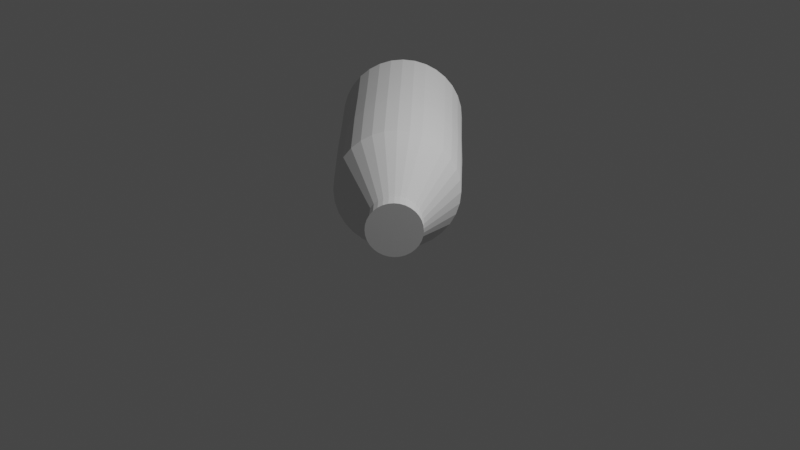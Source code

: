 # Source: bottle.blend  (saved by Blender 2.80.75; exported with 4.5.12 LTS)
import bpy
from mathutils import Matrix  # noqa: F401  (used for matrix-valued properties, if any)

bpy.ops.wm.read_factory_settings(use_empty=True)
scene = bpy.context.scene
scene.name = 'Scene'

# ---- collections
col_collection = bpy.data.collections.new('Collection'); scene.collection.children.link(col_collection)

# ---- world
world_world = bpy.data.worlds.new('World'); scene.world = world_world
world_world.use_nodes = True; world_world.node_tree.nodes.clear()
_N = world_world.node_tree.nodes; _L = world_world.node_tree.links
n0 = _N.new('ShaderNodeOutputWorld'); n0.name = 'World Output'; n0.location = (300, 300)
n1 = _N.new('ShaderNodeBackground'); n1.name = 'Background'; n1.location = (10, 300)
n1.inputs[0].default_value = (0.05088, 0.05088, 0.05088, 1.0)
_L.new(n1.outputs[0], n0.inputs[0])
n0.is_active_output = True
world_world.color = (0.05088, 0.05088, 0.05088)
world_world.use_sun_shadow = False
world_world.sun_shadow_jitter_overblur = 0.0

# ---- cameras
cam_camera = bpy.data.cameras.new('Camera')
cam_camera.clip_end = 100.0
cam_camera.ortho_scale = 7.314

# ---- lights
light_light = bpy.data.lights.new('Light', 'POINT')
light_light.transmission_factor = 0.0
light_light.energy = 1000.0
light_light.shadow_soft_size = 0.1
light_light.shadow_maximum_resolution = 0.006
light_light.use_absolute_resolution = True

# ---- meshes
me_cylinder = bpy.data.meshes.new('Cylinder')
me_cylinder.from_pydata([(0.0, 1.0, -1.0), (2.773e-08, 0.4027, 0.9814), (0.1951, 0.9808, -1.0), (0.07857, 0.395, 0.9814), (0.3827, 0.9239, -1.0), (0.1541, 0.3721, 0.9814), (0.5556, 0.8315, -1.0), (0.2237, 0.3349, 0.9814), (0.7071, 0.7071, -1.0), (0.2848, 0.2848, 0.9814), (0.8315, 0.5556, -1.0), (0.3349, 0.2237, 0.9814), (0.9239, 0.3827, -1.0), (0.3721, 0.1541, 0.9814), (0.9808, 0.1951, -1.0), (0.395, 0.07857, 0.9814), (1.0, 7.55e-08, -1.0), (0.4027, 2.072e-07, 0.9814), (0.9808, -0.1951, -1.0), (0.395, -0.07857, 0.9814), (0.9239, -0.3827, -1.0), (0.3721, -0.1541, 0.9814), (0.8315, -0.5556, -1.0), (0.3349, -0.2237, 0.9814), (0.7071, -0.7071, -1.0), (0.2848, -0.2848, 0.9814), (0.5556, -0.8315, -1.0), (0.2237, -0.3349, 0.9814), (0.3827, -0.9239, -1.0), (0.1541, -0.3721, 0.9814), (0.1951, -0.9808, -1.0), (0.07857, -0.395, 0.9814), (-3.258e-07, -1.0, -1.0), (-1.035e-07, -0.4027, 0.9814), (-0.1951, -0.9808, -1.0), (-0.07857, -0.395, 0.9814), (-0.3827, -0.9239, -1.0), (-0.1541, -0.3721, 0.9814), (-0.5556, -0.8315, -1.0), (-0.2237, -0.3349, 0.9814), (-0.7071, -0.7071, -1.0), (-0.2848, -0.2848, 0.9814), (-0.8315, -0.5556, -1.0), (-0.3349, -0.2237, 0.9814), (-0.9239, -0.3827, -1.0), (-0.3721, -0.1541, 0.9814), (-0.9808, -0.1951, -1.0), (-0.395, -0.07857, 0.9814), (-1.0, 9.686e-07, -1.0), (-0.4027, 5.657e-07, 0.9814), (-0.9808, 0.1951, -1.0), (-0.395, 0.07857, 0.9814), (-0.9239, 0.3827, -1.0), (-0.3721, 0.1541, 0.9814), (-0.8315, 0.5556, -1.0), (-0.3349, 0.2237, 0.9814), (-0.7071, 0.7071, -1.0), (-0.2848, 0.2848, 0.9814), (-0.5556, 0.8315, -1.0), (-0.2237, 0.3349, 0.9814), (-0.3827, 0.9239, -1.0), (-0.1541, 0.3721, 0.9814), (-0.1951, 0.9808, -1.0), (-0.07857, 0.395, 0.9814), (1.024e-08, 0.9323, 0.4689), (0.1819, 0.9144, 0.4689), (0.3568, 0.8613, 0.4689), (0.5179, 0.7752, 0.4689), (0.6592, 0.6592, 0.4689), (0.7752, 0.5179, 0.4689), (0.8613, 0.3568, 0.4689), (0.9144, 0.1819, 0.4689), (0.9323, 9.085e-08, 0.4689), (0.9144, -0.1819, 0.4689), (0.8613, -0.3568, 0.4689), (0.7752, -0.5179, 0.4689), (0.6592, -0.6592, 0.4689), (0.5179, -0.7752, 0.4689), (0.3568, -0.8613, 0.4689), (0.1819, -0.9144, 0.4689), (-2.935e-07, -0.9323, 0.4689), (-0.1819, -0.9144, 0.4689), (-0.3568, -0.8613, 0.4689), (-0.5179, -0.7752, 0.4689), (-0.6592, -0.6592, 0.4689), (-0.7752, -0.5179, 0.4689), (-0.8613, -0.3568, 0.4689), (-0.9144, -0.1819, 0.4689), (-0.9323, 9.207e-07, 0.4689), (-0.9144, 0.1819, 0.4689), (-0.8613, 0.3568, 0.4689), (-0.7752, 0.5179, 0.4689), (-0.6592, 0.6592, 0.4689), (-0.5179, 0.7752, 0.4689), (-0.3568, 0.8613, 0.4689), (-0.1819, 0.9144, 0.4689), (0.07857, 0.395, 1.019), (-2.827e-09, 0.4027, 1.019), (0.1541, 0.3721, 1.019), (0.2237, 0.3349, 1.019), (0.2848, 0.2848, 1.019), (0.3349, 0.2237, 1.019), (0.3721, 0.1541, 1.019), (0.395, 0.07857, 1.019), (0.4027, 2.072e-07, 1.019), (0.395, -0.07857, 1.019), (0.3721, -0.1541, 1.019), (0.3349, -0.2237, 1.019), (0.2848, -0.2848, 1.019), (0.2237, -0.3349, 1.019), (0.1541, -0.3721, 1.019), (0.07857, -0.395, 1.019), (-1.341e-07, -0.4027, 1.019), (-0.07857, -0.395, 1.019), (-0.1541, -0.3721, 1.019), (-0.2237, -0.3349, 1.019), (-0.2848, -0.2848, 1.019), (-0.3349, -0.2237, 1.019), (-0.3721, -0.1541, 1.019), (-0.395, -0.07857, 1.019), (-0.4027, 5.657e-07, 1.019), (-0.395, 0.07857, 1.019), (-0.3721, 0.1541, 1.019), (-0.3349, 0.2237, 1.019), (-0.2848, 0.2848, 1.019), (-0.2237, 0.3349, 1.019), (-0.1541, 0.3721, 1.019), (-0.07857, 0.395, 1.019), (0.07857, 0.395, 1.09), (3.415e-08, 0.4027, 1.09), (0.1541, 0.3721, 1.09), (0.2237, 0.3349, 1.09), (0.2848, 0.2848, 1.09), (0.3349, 0.2237, 1.09), (0.3721, 0.1541, 1.09), (0.395, 0.07857, 1.09), (0.4027, 2.072e-07, 1.09), (0.395, -0.07857, 1.09), (0.3721, -0.1541, 1.09), (0.3349, -0.2237, 1.09), (0.2848, -0.2848, 1.09), (0.2237, -0.3349, 1.09), (0.1541, -0.3721, 1.09), (0.07857, -0.395, 1.09), (-9.708e-08, -0.4027, 1.09), (-0.07857, -0.395, 1.09), (-0.1541, -0.3721, 1.09), (-0.2237, -0.3349, 1.09), (-0.2848, -0.2848, 1.09), (-0.3349, -0.2237, 1.09), (-0.3721, -0.1541, 1.09), (-0.395, -0.07857, 1.09), (-0.4027, 5.657e-07, 1.09), (-0.395, 0.07857, 1.09), (-0.3721, 0.1541, 1.09), (-0.3349, 0.2237, 1.09), (-0.2848, 0.2848, 1.09), (-0.2237, 0.3349, 1.09), (-0.1541, 0.3721, 1.09), (-0.07857, 0.395, 1.09), (0.1889, 0.9495, -0.1004), (0.3705, 0.8944, -0.1004), (0.5379, 0.805, -0.1004), (0.6846, 0.6846, -0.1004), (0.805, 0.5379, -0.1004), (0.8944, 0.3705, -0.1004), (0.9495, 0.1889, -0.1004), (0.9681, 8.941e-08, -0.1004), (0.9495, -0.1889, -0.1004), (0.8944, -0.3705, -0.1004), (0.805, -0.5379, -0.1004), (0.6846, -0.6846, -0.1004), (0.5379, -0.805, -0.1004), (0.3705, -0.8944, -0.1004), (0.1889, -0.9495, -0.1004), (-3.055e-07, -0.9681, -0.1004), (-0.1889, -0.9495, -0.1004), (-0.3705, -0.8944, -0.1004), (-0.5379, -0.805, -0.1004), (-0.6846, -0.6846, -0.1004), (-0.805, -0.5379, -0.1004), (-0.8944, -0.3705, -0.1004), (-0.9495, -0.1889, -0.1004), (-0.9681, 9.388e-07, -0.1004), (-0.9495, 0.1889, -0.1004), (-0.8944, 0.3705, -0.1004), (-0.805, 0.5379, -0.1004), (-0.6846, 0.6846, -0.1004), (-0.5379, 0.805, -0.1004), (-0.3705, 0.8944, -0.1004), (-0.1889, 0.9495, -0.1004), (4.819e-09, 0.9681, -0.1004), (0.1908, 0.9592, -0.5216), (0.3742, 0.9035, -0.5216), (0.5433, 0.8131, -0.5216), (0.6915, 0.6915, -0.5216), (0.8131, 0.5433, -0.5216), (0.9035, 0.3742, -0.5216), (0.9592, 0.1908, -0.5216), (0.9779, 8.05e-08, -0.5216), (0.9592, -0.1908, -0.5216), (0.9035, -0.3742, -0.5216), (0.8131, -0.5433, -0.5216), (0.6915, -0.6915, -0.5216), (0.5433, -0.8131, -0.5216), (0.3742, -0.9035, -0.5216), (0.1908, -0.9592, -0.5216), (-3.153e-07, -0.9779, -0.5216), (-0.1908, -0.9592, -0.5216), (-0.3742, -0.9035, -0.5216), (-0.5433, -0.8131, -0.5216), (-0.6915, -0.6915, -0.5216), (-0.8131, -0.5433, -0.5216), (-0.9035, -0.3742, -0.5216), (-0.9592, -0.1908, -0.5216), (-0.9779, 9.537e-07, -0.5216), (-0.9592, 0.1908, -0.5216), (-0.9035, 0.3742, -0.5216), (-0.8131, 0.5433, -0.5216), (-0.6915, 0.6915, -0.5216), (-0.5433, 0.8131, -0.5216), (-0.3742, 0.9035, -0.5216), (-0.1908, 0.9592, -0.5216), (3.335e-09, 0.9779, -0.5216)], [], [(64, 1, 3, 65), (65, 3, 5, 66), (66, 5, 7, 67), (67, 7, 9, 68), (68, 9, 11, 69), (69, 11, 13, 70), (70, 13, 15, 71), (71, 15, 17, 72), (72, 17, 19, 73), (73, 19, 21, 74), (74, 21, 23, 75), (75, 23, 25, 76), (76, 25, 27, 77), (77, 27, 29, 78), (78, 29, 31, 79), (79, 31, 33, 80), (80, 33, 35, 81), (81, 35, 37, 82), (82, 37, 39, 83), (83, 39, 41, 84), (84, 41, 43, 85), (85, 43, 45, 86), (86, 45, 47, 87), (87, 47, 49, 88), (88, 49, 51, 89), (89, 51, 53, 90), (90, 53, 55, 91), (91, 55, 57, 92), (92, 57, 59, 93), (93, 59, 61, 94), (11, 9, 100, 101), (94, 61, 63, 95), (95, 63, 1, 64), (0, 2, 4, 6, 8, 10, 12, 14, 16, 18, 20, 22, 24, 26, 28, 30, 32, 34, 36, 38, 40, 42, 44, 46, 48, 50, 52, 54, 56, 58, 60, 62), (190, 95, 64, 191), (189, 94, 95, 190), (188, 93, 94, 189), (187, 92, 93, 188), (186, 91, 92, 187), (185, 90, 91, 186), (184, 89, 90, 185), (183, 88, 89, 184), (182, 87, 88, 183), (181, 86, 87, 182), (180, 85, 86, 181), (179, 84, 85, 180), (178, 83, 84, 179), (177, 82, 83, 178), (176, 81, 82, 177), (175, 80, 81, 176), (174, 79, 80, 175), (173, 78, 79, 174), (172, 77, 78, 173), (171, 76, 77, 172), (170, 75, 76, 171), (169, 74, 75, 170), (168, 73, 74, 169), (167, 72, 73, 168), (166, 71, 72, 167), (165, 70, 71, 166), (164, 69, 70, 165), (163, 68, 69, 164), (162, 67, 68, 163), (161, 66, 67, 162), (160, 65, 66, 161), (191, 64, 65, 160), (112, 111, 143, 144), (29, 27, 109, 110), (47, 45, 118, 119), (3, 1, 97, 96), (1, 63, 127, 97), (21, 19, 105, 106), (39, 37, 114, 115), (57, 55, 123, 124), (13, 11, 101, 102), (31, 29, 110, 111), (49, 47, 119, 120), (5, 3, 96, 98), (23, 21, 106, 107), (41, 39, 115, 116), (59, 57, 124, 125), (15, 13, 102, 103), (33, 31, 111, 112), (51, 49, 120, 121), (7, 5, 98, 99), (25, 23, 107, 108), (43, 41, 116, 117), (61, 59, 125, 126), (17, 15, 103, 104), (35, 33, 112, 113), (53, 51, 121, 122), (9, 7, 99, 100), (27, 25, 108, 109), (45, 43, 117, 118), (63, 61, 126, 127), (19, 17, 104, 105), (37, 35, 113, 114), (55, 53, 122, 123), (128, 129, 159, 158, 157, 156, 155, 154, 153, 152, 151, 150, 149, 148, 147, 146, 145, 144, 143, 142, 141, 140, 139, 138, 137, 136, 135, 134, 133, 132, 131, 130), (99, 98, 130, 131), (126, 125, 157, 158), (113, 112, 144, 145), (100, 99, 131, 132), (127, 126, 158, 159), (114, 113, 145, 146), (101, 100, 132, 133), (97, 127, 159, 129), (115, 114, 146, 147), (102, 101, 133, 134), (116, 115, 147, 148), (103, 102, 134, 135), (117, 116, 148, 149), (104, 103, 135, 136), (118, 117, 149, 150), (105, 104, 136, 137), (119, 118, 150, 151), (106, 105, 137, 138), (120, 119, 151, 152), (107, 106, 138, 139), (121, 120, 152, 153), (108, 107, 139, 140), (122, 121, 153, 154), (109, 108, 140, 141), (123, 122, 154, 155), (110, 109, 141, 142), (96, 97, 129, 128), (124, 123, 155, 156), (111, 110, 142, 143), (98, 96, 128, 130), (125, 124, 156, 157), (223, 191, 160, 192), (192, 160, 161, 193), (193, 161, 162, 194), (194, 162, 163, 195), (195, 163, 164, 196), (196, 164, 165, 197), (197, 165, 166, 198), (198, 166, 167, 199), (199, 167, 168, 200), (200, 168, 169, 201), (201, 169, 170, 202), (202, 170, 171, 203), (203, 171, 172, 204), (204, 172, 173, 205), (205, 173, 174, 206), (206, 174, 175, 207), (207, 175, 176, 208), (208, 176, 177, 209), (209, 177, 178, 210), (210, 178, 179, 211), (211, 179, 180, 212), (212, 180, 181, 213), (213, 181, 182, 214), (214, 182, 183, 215), (215, 183, 184, 216), (216, 184, 185, 217), (217, 185, 186, 218), (218, 186, 187, 219), (219, 187, 188, 220), (220, 188, 189, 221), (221, 189, 190, 222), (222, 190, 191, 223), (62, 222, 223, 0), (60, 221, 222, 62), (58, 220, 221, 60), (56, 219, 220, 58), (54, 218, 219, 56), (52, 217, 218, 54), (50, 216, 217, 52), (48, 215, 216, 50), (46, 214, 215, 48), (44, 213, 214, 46), (42, 212, 213, 44), (40, 211, 212, 42), (38, 210, 211, 40), (36, 209, 210, 38), (34, 208, 209, 36), (32, 207, 208, 34), (30, 206, 207, 32), (28, 205, 206, 30), (26, 204, 205, 28), (24, 203, 204, 26), (22, 202, 203, 24), (20, 201, 202, 22), (18, 200, 201, 20), (16, 199, 200, 18), (14, 198, 199, 16), (12, 197, 198, 14), (10, 196, 197, 12), (8, 195, 196, 10), (6, 194, 195, 8), (4, 193, 194, 6), (2, 192, 193, 4), (0, 223, 192, 2)])
_uv = me_cylinder.uv_layers.new(name='UVMap')
_uv.uv.foreach_set('vector', [1.0, 0.8626, 1.0, 1.0, 0.9688, 1.0, 0.9688, 0.8626, 0.9688, 0.8626, 0.9688, 1.0, 0.9375, 1.0, 0.9375, 0.8626, 0.9375, 0.8626, 0.9375, 1.0, 0.9062, 1.0, 0.9062, 0.8626, 0.9062, 0.8626, 0.9062, 1.0, 0.875, 1.0, 0.875, 0.8626, 0.875, 0.8626, 0.875, 1.0, 0.8438, 1.0, 0.8438, 0.8626, 0.8438, 0.8626, 0.8438, 1.0, 0.8125, 1.0, 0.8125, 0.8626, 0.8125, 0.8626, 0.8125, 1.0, 0.7812, 1.0, 0.7812, 0.8626, 0.7812, 0.8626, 0.7812, 1.0, 0.75, 1.0, 0.75, 0.8626, 0.75, 0.8626, 0.75, 1.0, 0.7188, 1.0, 0.7188, 0.8626, 0.7188, 0.8626, 0.7188, 1.0, 0.6875, 1.0, 0.6875, 0.8626, 0.6875, 0.8626, 0.6875, 1.0, 0.6562, 1.0, 0.6562, 0.8626, 0.6562, 0.8626, 0.6562, 1.0, 0.625, 1.0, 0.625, 0.8626, 0.625, 0.8626, 0.625, 1.0, 0.5938, 1.0, 0.5938, 0.8626, 0.5938, 0.8626, 0.5938, 1.0, 0.5625, 1.0, 0.5625, 0.8626, 0.5625, 0.8626, 0.5625, 1.0, 0.5312, 1.0, 0.5312, 0.8626, 0.5312, 0.8626, 0.5312, 1.0, 0.5, 1.0, 0.5, 0.8626, 0.5, 0.8626, 0.5, 1.0, 0.4688, 1.0, 0.4688, 0.8626, 0.4688, 0.8626, 0.4688, 1.0, 0.4375, 1.0, 0.4375, 0.8626, 0.4375, 0.8626, 0.4375, 1.0, 0.4062, 1.0, 0.4062, 0.8626, 0.4062, 0.8626, 0.4062, 1.0, 0.375, 1.0, 0.375, 0.8626, 0.375, 0.8626, 0.375, 1.0, 0.3438, 1.0, 0.3438, 0.8626, 0.3438, 0.8626, 0.3438, 1.0, 0.3125, 1.0, 0.3125, 0.8626, 0.3125, 0.8626, 0.3125, 1.0, 0.2812, 1.0, 0.2812, 0.8626, 0.2812, 0.8626, 0.2812, 1.0, 0.25, 1.0, 0.25, 0.8626, 0.25, 0.8626, 0.25, 1.0, 0.2188, 1.0, 0.2188, 0.8626, 0.2188, 0.8626, 0.2188, 1.0, 0.1875, 1.0, 0.1875, 0.8626, 0.1875, 0.8626, 0.1875, 1.0, 0.1562, 1.0, 0.1562, 0.8626, 0.1562, 0.8626, 0.1562, 1.0, 0.125, 1.0, 0.125, 0.8626, 0.125, 0.8626, 0.125, 1.0, 0.09375, 1.0, 0.09375, 0.8626, 0.09375, 0.8626, 0.09375, 1.0, 0.0625, 1.0, 0.0625, 0.8626, 0.8438, 1.0, 0.875, 1.0, 0.875, 1.0, 0.8438, 1.0, 0.0625, 0.8626, 0.0625, 1.0, 0.03125, 1.0, 0.03125, 0.8626, 0.03125, 0.8626, 0.03125, 1.0, 0.0, 1.0, 0.0, 0.8626, 0.75, 0.49, 0.7968, 0.4854, 0.8418, 0.4717, 0.8833, 0.4496, 0.9197, 0.4197, 0.9496, 0.3833, 0.9717, 0.3418, 0.9854, 0.2968, 0.99, 0.25, 0.9854, 0.2032, 0.9717, 0.1582, 0.9496, 0.1167, 0.9197, 0.08029, 0.8833, 0.05045, 0.8418, 0.02827, 0.7968, 0.01461, 0.75, 0.01, 0.7032, 0.01461, 0.6582, 0.02827, 0.6167, 0.05045, 0.5803, 0.08029, 0.5504, 0.1167, 0.5283, 0.1582, 0.5146, 0.2032, 0.51, 0.25, 0.5146, 0.2968, 0.5283, 0.3418, 0.5504, 0.3833, 0.5803, 0.4197, 0.6167, 0.4496, 0.6582, 0.4717, 0.7032, 0.4854, 0.03125, 0.6706, 0.03125, 0.8626, 0.0, 0.8626, 0.0, 0.6706, 0.0625, 0.6706, 0.0625, 0.8626, 0.03125, 0.8626, 0.03125, 0.6706, 0.09375, 0.6706, 0.09375, 0.8626, 0.0625, 0.8626, 0.0625, 0.6706, 0.125, 0.6706, 0.125, 0.8626, 0.09375, 0.8626, 0.09375, 0.6706, 0.1563, 0.6706, 0.1562, 0.8626, 0.125, 0.8626, 0.125, 0.6706, 0.1875, 0.6706, 0.1875, 0.8626, 0.1562, 0.8626, 0.1563, 0.6706, 0.2188, 0.6706, 0.2188, 0.8626, 0.1875, 0.8626, 0.1875, 0.6706, 0.25, 0.6706, 0.25, 0.8626, 0.2188, 0.8626, 0.2188, 0.6706, 0.2812, 0.6706, 0.2812, 0.8626, 0.25, 0.8626, 0.25, 0.6706, 0.3125, 0.6706, 0.3125, 0.8626, 0.2812, 0.8626, 0.2812, 0.6706, 0.3438, 0.6706, 0.3438, 0.8626, 0.3125, 0.8626, 0.3125, 0.6706, 0.375, 0.6706, 0.375, 0.8626, 0.3438, 0.8626, 0.3438, 0.6706, 0.4063, 0.6706, 0.4062, 0.8626, 0.375, 0.8626, 0.375, 0.6706, 0.4375, 0.6706, 0.4375, 0.8626, 0.4062, 0.8626, 0.4063, 0.6706, 0.4688, 0.6706, 0.4688, 0.8626, 0.4375, 0.8626, 0.4375, 0.6706, 0.5, 0.6706, 0.5, 0.8626, 0.4688, 0.8626, 0.4688, 0.6706, 0.5312, 0.6706, 0.5312, 0.8626, 0.5, 0.8626, 0.5, 0.6706, 0.5625, 0.6706, 0.5625, 0.8626, 0.5312, 0.8626, 0.5312, 0.6706, 0.5938, 0.6706, 0.5938, 0.8626, 0.5625, 0.8626, 0.5625, 0.6706, 0.625, 0.6706, 0.625, 0.8626, 0.5938, 0.8626, 0.5938, 0.6706, 0.6562, 0.6706, 0.6562, 0.8626, 0.625, 0.8626, 0.625, 0.6706, 0.6875, 0.6706, 0.6875, 0.8626, 0.6562, 0.8626, 0.6562, 0.6706, 0.7188, 0.6706, 0.7188, 0.8626, 0.6875, 0.8626, 0.6875, 0.6706, 0.75, 0.6706, 0.75, 0.8626, 0.7188, 0.8626, 0.7188, 0.6706, 0.7812, 0.6706, 0.7812, 0.8626, 0.75, 0.8626, 0.75, 0.6706, 0.8125, 0.6706, 0.8125, 0.8626, 0.7812, 0.8626, 0.7812, 0.6706, 0.8438, 0.6706, 0.8438, 0.8626, 0.8125, 0.8626, 0.8125, 0.6706, 0.875, 0.6706, 0.875, 0.8626, 0.8438, 0.8626, 0.8438, 0.6706, 0.9062, 0.6706, 0.9062, 0.8626, 0.875, 0.8626, 0.875, 0.6706, 0.9375, 0.6706, 0.9375, 0.8626, 0.9062, 0.8626, 0.9062, 0.6706, 0.9687, 0.6706, 0.9688, 0.8626, 0.9375, 0.8626, 0.9375, 0.6706, 1.0, 0.6706, 1.0, 0.8626, 0.9688, 0.8626, 0.9687, 0.6706, 0.5, 1.0, 0.5312, 1.0, 0.5312, 1.0, 0.5, 1.0, 0.5625, 1.0, 0.5938, 1.0, 0.5938, 1.0, 0.5625, 1.0, 0.2812, 1.0, 0.3125, 1.0, 0.3125, 1.0, 0.2812, 1.0, 0.9688, 1.0, 1.0, 1.0, 1.0, 1.0, 0.9688, 1.0, 0.0, 1.0, 0.03125, 1.0, 0.03125, 1.0, 0.0, 1.0, 0.6875, 1.0, 0.7188, 1.0, 0.7188, 1.0, 0.6875, 1.0, 0.4062, 1.0, 0.4375, 1.0, 0.4375, 1.0, 0.4062, 1.0, 0.125, 1.0, 0.1562, 1.0, 0.1562, 1.0, 0.125, 1.0, 0.8125, 1.0, 0.8438, 1.0, 0.8438, 1.0, 0.8125, 1.0, 0.5312, 1.0, 0.5625, 1.0, 0.5625, 1.0, 0.5312, 1.0, 0.25, 1.0, 0.2812, 1.0, 0.2812, 1.0, 0.25, 1.0, 0.9375, 1.0, 0.9688, 1.0, 0.9688, 1.0, 0.9375, 1.0, 0.6562, 1.0, 0.6875, 1.0, 0.6875, 1.0, 0.6562, 1.0, 0.375, 1.0, 0.4062, 1.0, 0.4062, 1.0, 0.375, 1.0, 0.09375, 1.0, 0.125, 1.0, 0.125, 1.0, 0.09375, 1.0, 0.7812, 1.0, 0.8125, 1.0, 0.8125, 1.0, 0.7812, 1.0, 0.5, 1.0, 0.5312, 1.0, 0.5312, 1.0, 0.5, 1.0, 0.2188, 1.0, 0.25, 1.0, 0.25, 1.0, 0.2188, 1.0, 0.9062, 1.0, 0.9375, 1.0, 0.9375, 1.0, 0.9062, 1.0, 0.625, 1.0, 0.6562, 1.0, 0.6562, 1.0, 0.625, 1.0, 0.3438, 1.0, 0.375, 1.0, 0.375, 1.0, 0.3438, 1.0, 0.0625, 1.0, 0.09375, 1.0, 0.09375, 1.0, 0.0625, 1.0, 0.75, 1.0, 0.7812, 1.0, 0.7812, 1.0, 0.75, 1.0, 0.4688, 1.0, 0.5, 1.0, 0.5, 1.0, 0.4688, 1.0, 0.1875, 1.0, 0.2188, 1.0, 0.2188, 1.0, 0.1875, 1.0, 0.875, 1.0, 0.9062, 1.0, 0.9062, 1.0, 0.875, 1.0, 0.5938, 1.0, 0.625, 1.0, 0.625, 1.0, 0.5938, 1.0, 0.3125, 1.0, 0.3438, 1.0, 0.3438, 1.0, 0.3125, 1.0, 0.03125, 1.0, 0.0625, 1.0, 0.0625, 1.0, 0.03125, 1.0, 0.7188, 1.0, 0.75, 1.0, 0.75, 1.0, 0.7188, 1.0, 0.4375, 1.0, 0.4688, 1.0, 0.4688, 1.0, 0.4375, 1.0, 0.1562, 1.0, 0.1875, 1.0, 0.1875, 1.0, 0.1562, 1.0, 0.2968, 0.4854, 0.25, 0.49, 0.2032, 0.4854, 0.1582, 0.4717, 0.1167, 0.4496, 0.08029, 0.4197, 0.05045, 0.3833, 0.02827, 0.3418, 0.01461, 0.2968, 0.01, 0.25, 0.01461, 0.2032, 0.02827, 0.1582, 0.05045, 0.1167, 0.08029, 0.08029, 0.1167, 0.05045, 0.1582, 0.02827, 0.2032, 0.01461, 0.25, 0.01, 0.2968, 0.01461, 0.3418, 0.02827, 0.3833, 0.05045, 0.4197, 0.08029, 0.4496, 0.1167, 0.4717, 0.1582, 0.4854, 0.2032, 0.49, 0.25, 0.4854, 0.2968, 0.4717, 0.3418, 0.4496, 0.3833, 0.4197, 0.4197, 0.3833, 0.4496, 0.3418, 0.4717, 0.9062, 1.0, 0.9375, 1.0, 0.9375, 1.0, 0.9062, 1.0, 0.0625, 1.0, 0.09375, 1.0, 0.09375, 1.0, 0.0625, 1.0, 0.4688, 1.0, 0.5, 1.0, 0.5, 1.0, 0.4688, 1.0, 0.875, 1.0, 0.9062, 1.0, 0.9062, 1.0, 0.875, 1.0, 0.03125, 1.0, 0.0625, 1.0, 0.0625, 1.0, 0.03125, 1.0, 0.4375, 1.0, 0.4688, 1.0, 0.4688, 1.0, 0.4375, 1.0, 0.8438, 1.0, 0.875, 1.0, 0.875, 1.0, 0.8438, 1.0, 0.0, 1.0, 0.03125, 1.0, 0.03125, 1.0, 0.0, 1.0, 0.4062, 1.0, 0.4375, 1.0, 0.4375, 1.0, 0.4062, 1.0, 0.8125, 1.0, 0.8438, 1.0, 0.8438, 1.0, 0.8125, 1.0, 0.375, 1.0, 0.4062, 1.0, 0.4062, 1.0, 0.375, 1.0, 0.7812, 1.0, 0.8125, 1.0, 0.8125, 1.0, 0.7812, 1.0, 0.3438, 1.0, 0.375, 1.0, 0.375, 1.0, 0.3438, 1.0, 0.75, 1.0, 0.7812, 1.0, 0.7812, 1.0, 0.75, 1.0, 0.3125, 1.0, 0.3438, 1.0, 0.3438, 1.0, 0.3125, 1.0, 0.7188, 1.0, 0.75, 1.0, 0.75, 1.0, 0.7188, 1.0, 0.2812, 1.0, 0.3125, 1.0, 0.3125, 1.0, 0.2812, 1.0, 0.6875, 1.0, 0.7188, 1.0, 0.7188, 1.0, 0.6875, 1.0, 0.25, 1.0, 0.2812, 1.0, 0.2812, 1.0, 0.25, 1.0, 0.6562, 1.0, 0.6875, 1.0, 0.6875, 1.0, 0.6562, 1.0, 0.2188, 1.0, 0.25, 1.0, 0.25, 1.0, 0.2188, 1.0, 0.625, 1.0, 0.6562, 1.0, 0.6562, 1.0, 0.625, 1.0, 0.1875, 1.0, 0.2188, 1.0, 0.2188, 1.0, 0.1875, 1.0, 0.5938, 1.0, 0.625, 1.0, 0.625, 1.0, 0.5938, 1.0, 0.1562, 1.0, 0.1875, 1.0, 0.1875, 1.0, 0.1562, 1.0, 0.5625, 1.0, 0.5938, 1.0, 0.5938, 1.0, 0.5625, 1.0, 0.9688, 1.0, 1.0, 1.0, 1.0, 1.0, 0.9688, 1.0, 0.125, 1.0, 0.1562, 1.0, 0.1562, 1.0, 0.125, 1.0, 0.5312, 1.0, 0.5625, 1.0, 0.5625, 1.0, 0.5312, 1.0, 0.9375, 1.0, 0.9688, 1.0, 0.9688, 1.0, 0.9375, 1.0, 0.09375, 1.0, 0.125, 1.0, 0.125, 1.0, 0.09375, 1.0, 1.0, 0.6181, 1.0, 0.6706, 0.9687, 0.6706, 0.9688, 0.6181, 0.9688, 0.6181, 0.9687, 0.6706, 0.9375, 0.6706, 0.9375, 0.6181, 0.9375, 0.6181, 0.9375, 0.6706, 0.9062, 0.6706, 0.9062, 0.6181, 0.9062, 0.6181, 0.9062, 0.6706, 0.875, 0.6706, 0.875, 0.6181, 0.875, 0.6181, 0.875, 0.6706, 0.8438, 0.6706, 0.8438, 0.6181, 0.8438, 0.6181, 0.8438, 0.6706, 0.8125, 0.6706, 0.8125, 0.6181, 0.8125, 0.6181, 0.8125, 0.6706, 0.7812, 0.6706, 0.7812, 0.6181, 0.7812, 0.6181, 0.7812, 0.6706, 0.75, 0.6706, 0.75, 0.6181, 0.75, 0.6181, 0.75, 0.6706, 0.7188, 0.6706, 0.7188, 0.6181, 0.7188, 0.6181, 0.7188, 0.6706, 0.6875, 0.6706, 0.6875, 0.6181, 0.6875, 0.6181, 0.6875, 0.6706, 0.6562, 0.6706, 0.6563, 0.6181, 0.6563, 0.6181, 0.6562, 0.6706, 0.625, 0.6706, 0.625, 0.6181, 0.625, 0.6181, 0.625, 0.6706, 0.5938, 0.6706, 0.5938, 0.6181, 0.5938, 0.6181, 0.5938, 0.6706, 0.5625, 0.6706, 0.5625, 0.6181, 0.5625, 0.6181, 0.5625, 0.6706, 0.5312, 0.6706, 0.5312, 0.6181, 0.5312, 0.6181, 0.5312, 0.6706, 0.5, 0.6706, 0.5, 0.6181, 0.5, 0.6181, 0.5, 0.6706, 0.4688, 0.6706, 0.4688, 0.6181, 0.4688, 0.6181, 0.4688, 0.6706, 0.4375, 0.6706, 0.4375, 0.6181, 0.4375, 0.6181, 0.4375, 0.6706, 0.4063, 0.6706, 0.4062, 0.6181, 0.4062, 0.6181, 0.4063, 0.6706, 0.375, 0.6706, 0.375, 0.6181, 0.375, 0.6181, 0.375, 0.6706, 0.3438, 0.6706, 0.3438, 0.6181, 0.3438, 0.6181, 0.3438, 0.6706, 0.3125, 0.6706, 0.3125, 0.6181, 0.3125, 0.6181, 0.3125, 0.6706, 0.2812, 0.6706, 0.2812, 0.6181, 0.2812, 0.6181, 0.2812, 0.6706, 0.25, 0.6706, 0.25, 0.6181, 0.25, 0.6181, 0.25, 0.6706, 0.2188, 0.6706, 0.2188, 0.6181, 0.2188, 0.6181, 0.2188, 0.6706, 0.1875, 0.6706, 0.1875, 0.6181, 0.1875, 0.6181, 0.1875, 0.6706, 0.1563, 0.6706, 0.1563, 0.6181, 0.1563, 0.6181, 0.1563, 0.6706, 0.125, 0.6706, 0.125, 0.6181, 0.125, 0.6181, 0.125, 0.6706, 0.09375, 0.6706, 0.09375, 0.6181, 0.09375, 0.6181, 0.09375, 0.6706, 0.0625, 0.6706, 0.0625, 0.6181, 0.0625, 0.6181, 0.0625, 0.6706, 0.03125, 0.6706, 0.03125, 0.6181, 0.03125, 0.6181, 0.03125, 0.6706, 0.0, 0.6706, 0.0, 0.6181, 0.03125, 0.5, 0.03125, 0.6181, 0.0, 0.6181, 0.0, 0.5, 0.0625, 0.5, 0.0625, 0.6181, 0.03125, 0.6181, 0.03125, 0.5, 0.09375, 0.5, 0.09375, 0.6181, 0.0625, 0.6181, 0.0625, 0.5, 0.125, 0.5, 0.125, 0.6181, 0.09375, 0.6181, 0.09375, 0.5, 0.1562, 0.5, 0.1563, 0.6181, 0.125, 0.6181, 0.125, 0.5, 0.1875, 0.5, 0.1875, 0.6181, 0.1563, 0.6181, 0.1562, 0.5, 0.2188, 0.5, 0.2188, 0.6181, 0.1875, 0.6181, 0.1875, 0.5, 0.25, 0.5, 0.25, 0.6181, 0.2188, 0.6181, 0.2188, 0.5, 0.2812, 0.5, 0.2812, 0.6181, 0.25, 0.6181, 0.25, 0.5, 0.3125, 0.5, 0.3125, 0.6181, 0.2812, 0.6181, 0.2812, 0.5, 0.3438, 0.5, 0.3438, 0.6181, 0.3125, 0.6181, 0.3125, 0.5, 0.375, 0.5, 0.375, 0.6181, 0.3438, 0.6181, 0.3438, 0.5, 0.4062, 0.5, 0.4062, 0.6181, 0.375, 0.6181, 0.375, 0.5, 0.4375, 0.5, 0.4375, 0.6181, 0.4062, 0.6181, 0.4062, 0.5, 0.4688, 0.5, 0.4688, 0.6181, 0.4375, 0.6181, 0.4375, 0.5, 0.5, 0.5, 0.5, 0.6181, 0.4688, 0.6181, 0.4688, 0.5, 0.5312, 0.5, 0.5312, 0.6181, 0.5, 0.6181, 0.5, 0.5, 0.5625, 0.5, 0.5625, 0.6181, 0.5312, 0.6181, 0.5312, 0.5, 0.5938, 0.5, 0.5938, 0.6181, 0.5625, 0.6181, 0.5625, 0.5, 0.625, 0.5, 0.625, 0.6181, 0.5938, 0.6181, 0.5938, 0.5, 0.6562, 0.5, 0.6563, 0.6181, 0.625, 0.6181, 0.625, 0.5, 0.6875, 0.5, 0.6875, 0.6181, 0.6563, 0.6181, 0.6562, 0.5, 0.7188, 0.5, 0.7188, 0.6181, 0.6875, 0.6181, 0.6875, 0.5, 0.75, 0.5, 0.75, 0.6181, 0.7188, 0.6181, 0.7188, 0.5, 0.7812, 0.5, 0.7812, 0.6181, 0.75, 0.6181, 0.75, 0.5, 0.8125, 0.5, 0.8125, 0.6181, 0.7812, 0.6181, 0.7812, 0.5, 0.8438, 0.5, 0.8438, 0.6181, 0.8125, 0.6181, 0.8125, 0.5, 0.875, 0.5, 0.875, 0.6181, 0.8438, 0.6181, 0.8438, 0.5, 0.9062, 0.5, 0.9062, 0.6181, 0.875, 0.6181, 0.875, 0.5, 0.9375, 0.5, 0.9375, 0.6181, 0.9062, 0.6181, 0.9062, 0.5, 0.9688, 0.5, 0.9688, 0.6181, 0.9375, 0.6181, 0.9375, 0.5, 1.0, 0.5, 1.0, 0.6181, 0.9688, 0.6181, 0.9688, 0.5])
me_cylinder.use_remesh_preserve_volume = False
me_cylinder.use_remesh_preserve_attributes = False
me_cylinder.use_mirror_vertex_groups = False
me_cylinder.update()

# ---- objects
ob_light = bpy.data.objects.new('Light', light_light)
ob_camera = bpy.data.objects.new('Camera', cam_camera)
ob_cylinder = bpy.data.objects.new('Cylinder', me_cylinder)

# ---- transforms, parenting, visibility, modifiers, constraints
ob_light.location = (4.076, 1.005, 5.904)
ob_light.rotation_euler = (0.6503, 0.05522, 1.866)
ob_light.lock_rotations_4d = False
ob_light.empty_display_type = 'ARROWS'
ob_light.color = (0.0, 0.0, 0.0, 0.0)
ob_light.lineart.crease_threshold = 0.0
ob_camera.location = (7.359, -6.926, 4.958)
ob_camera.rotation_euler = (1.109, 0.0, 0.8149)
ob_camera.lock_rotations_4d = False
ob_camera.empty_display_type = 'ARROWS'
ob_camera.color = (0.0, 0.0, 0.0, 0.0)
ob_camera.display_type = 'WIRE'
ob_camera.lineart.crease_threshold = 0.0
ob_cylinder.location = (0.0, 0.0, 0.5926)
ob_cylinder.rotation_euler = (1.571, -0.0, 0.7854)
ob_cylinder.scale = (0.6457, 0.6542, 1.323)
ob_cylinder.lineart.crease_threshold = 0.0

# ---- collection membership
col_collection.objects.link(ob_light)
col_collection.objects.link(ob_camera)
col_collection.objects.link(ob_cylinder)

# ---- scene / render settings (as saved in the file)
scene.camera = ob_camera
scene.frame_start = 1; scene.frame_end = 250; scene.frame_set(1)
scene.render.engine = 'BLENDER_EEVEE_NEXT'
scene.cycles.use_denoising = False
scene.cycles.samples = 128
scene.cycles.sampling_pattern = 'TABULATED_SOBOL'
scene.cycles.use_adaptive_sampling = False
scene.cycles.use_light_tree = False
scene.view_settings.view_transform = 'Filmic'
bpy.context.view_layer.update()
